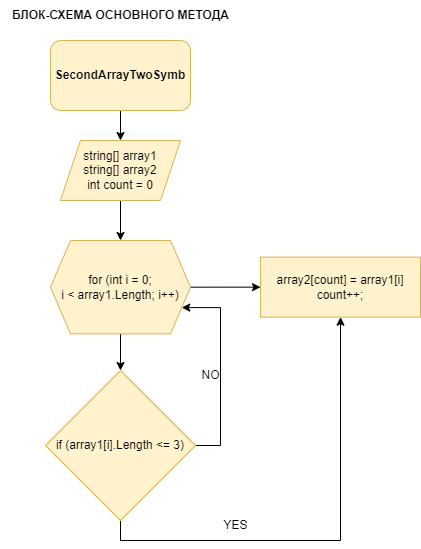

The diagram above was exported from draw.io. Its source (the exported page's mxGraphModel, read from the mxfile embedded in the PNG):
<mxGraphModel dx="1038" dy="621" grid="1" gridSize="10" guides="1" tooltips="1" connect="1" arrows="1" fold="1" page="1" pageScale="1" pageWidth="827" pageHeight="1169" math="0" shadow="0">
  <root>
    <mxCell id="0" />
    <mxCell id="1" parent="0" />
    <mxCell id="hXhwqi4gjMiNfd4ijGxX-8" style="edgeStyle=orthogonalEdgeStyle;rounded=0;orthogonalLoop=1;jettySize=auto;html=1;exitX=0.5;exitY=1;exitDx=0;exitDy=0;entryX=0.5;entryY=0;entryDx=0;entryDy=0;" edge="1" parent="1" source="hXhwqi4gjMiNfd4ijGxX-1" target="hXhwqi4gjMiNfd4ijGxX-4">
      <mxGeometry relative="1" as="geometry" />
    </mxCell>
    <mxCell id="hXhwqi4gjMiNfd4ijGxX-1" value="string[] array1&lt;br&gt;string[] array2&lt;br&gt;int count = 0" style="shape=parallelogram;perimeter=parallelogramPerimeter;whiteSpace=wrap;html=1;fixedSize=1;fillColor=#fff2cc;strokeColor=#d6b656;" vertex="1" parent="1">
      <mxGeometry x="330" y="160" width="120" height="60" as="geometry" />
    </mxCell>
    <mxCell id="hXhwqi4gjMiNfd4ijGxX-7" style="edgeStyle=orthogonalEdgeStyle;rounded=0;orthogonalLoop=1;jettySize=auto;html=1;exitX=0.5;exitY=1;exitDx=0;exitDy=0;entryX=0.5;entryY=0;entryDx=0;entryDy=0;" edge="1" parent="1" source="hXhwqi4gjMiNfd4ijGxX-2" target="hXhwqi4gjMiNfd4ijGxX-1">
      <mxGeometry relative="1" as="geometry" />
    </mxCell>
    <mxCell id="hXhwqi4gjMiNfd4ijGxX-2" value="SecondArrayTwoSymb" style="rounded=1;whiteSpace=wrap;html=1;fillColor=#fff2cc;strokeColor=#d6b656;fontStyle=1" vertex="1" parent="1">
      <mxGeometry x="320" y="60" width="140" height="70" as="geometry" />
    </mxCell>
    <mxCell id="hXhwqi4gjMiNfd4ijGxX-11" style="edgeStyle=orthogonalEdgeStyle;rounded=0;orthogonalLoop=1;jettySize=auto;html=1;exitX=1;exitY=0.5;exitDx=0;exitDy=0;entryX=1;entryY=0.75;entryDx=0;entryDy=0;" edge="1" parent="1" source="hXhwqi4gjMiNfd4ijGxX-3" target="hXhwqi4gjMiNfd4ijGxX-4">
      <mxGeometry relative="1" as="geometry">
        <mxPoint x="510" y="330" as="targetPoint" />
        <Array as="points">
          <mxPoint x="490" y="465" />
          <mxPoint x="490" y="327" />
        </Array>
      </mxGeometry>
    </mxCell>
    <mxCell id="hXhwqi4gjMiNfd4ijGxX-12" style="edgeStyle=orthogonalEdgeStyle;rounded=0;orthogonalLoop=1;jettySize=auto;html=1;exitX=0.5;exitY=1;exitDx=0;exitDy=0;entryX=0.5;entryY=1;entryDx=0;entryDy=0;" edge="1" parent="1" source="hXhwqi4gjMiNfd4ijGxX-3" target="hXhwqi4gjMiNfd4ijGxX-5">
      <mxGeometry relative="1" as="geometry" />
    </mxCell>
    <mxCell id="hXhwqi4gjMiNfd4ijGxX-3" value="if (array1[i].Length &amp;lt;= 3)" style="rhombus;whiteSpace=wrap;html=1;fillColor=#fff2cc;strokeColor=#d6b656;" vertex="1" parent="1">
      <mxGeometry x="315" y="390" width="150" height="150" as="geometry" />
    </mxCell>
    <mxCell id="hXhwqi4gjMiNfd4ijGxX-9" style="edgeStyle=orthogonalEdgeStyle;rounded=0;orthogonalLoop=1;jettySize=auto;html=1;exitX=1;exitY=0.5;exitDx=0;exitDy=0;entryX=0;entryY=0.5;entryDx=0;entryDy=0;" edge="1" parent="1" source="hXhwqi4gjMiNfd4ijGxX-4" target="hXhwqi4gjMiNfd4ijGxX-5">
      <mxGeometry relative="1" as="geometry" />
    </mxCell>
    <mxCell id="hXhwqi4gjMiNfd4ijGxX-10" style="edgeStyle=orthogonalEdgeStyle;rounded=0;orthogonalLoop=1;jettySize=auto;html=1;exitX=0.5;exitY=1;exitDx=0;exitDy=0;entryX=0.5;entryY=0;entryDx=0;entryDy=0;" edge="1" parent="1" source="hXhwqi4gjMiNfd4ijGxX-4" target="hXhwqi4gjMiNfd4ijGxX-3">
      <mxGeometry relative="1" as="geometry" />
    </mxCell>
    <mxCell id="hXhwqi4gjMiNfd4ijGxX-4" value="for (int i = 0; &lt;br&gt;i &amp;lt; array1.Length; i++)" style="shape=hexagon;perimeter=hexagonPerimeter2;whiteSpace=wrap;html=1;fixedSize=1;fillColor=#fff2cc;strokeColor=#d6b656;" vertex="1" parent="1">
      <mxGeometry x="320" y="260" width="140" height="93.33" as="geometry" />
    </mxCell>
    <mxCell id="hXhwqi4gjMiNfd4ijGxX-5" value="array2[count] = array1[i]&lt;br&gt;count++;" style="rounded=0;whiteSpace=wrap;html=1;fillColor=#fff2cc;strokeColor=#d6b656;" vertex="1" parent="1">
      <mxGeometry x="530" y="276.66" width="160" height="60" as="geometry" />
    </mxCell>
    <mxCell id="hXhwqi4gjMiNfd4ijGxX-13" value="YES" style="text;html=1;align=center;verticalAlign=middle;resizable=0;points=[];autosize=1;strokeColor=none;fillColor=none;" vertex="1" parent="1">
      <mxGeometry x="480" y="530" width="50" height="30" as="geometry" />
    </mxCell>
    <mxCell id="hXhwqi4gjMiNfd4ijGxX-15" value="NO" style="text;html=1;align=center;verticalAlign=middle;resizable=0;points=[];autosize=1;strokeColor=none;fillColor=none;" vertex="1" parent="1">
      <mxGeometry x="460" y="380" width="40" height="30" as="geometry" />
    </mxCell>
    <mxCell id="hXhwqi4gjMiNfd4ijGxX-16" value="БЛОК-СХЕМА ОСНОВНОГО МЕТОДА" style="text;html=1;align=center;verticalAlign=middle;resizable=0;points=[];autosize=1;strokeColor=none;fillColor=none;fontStyle=1" vertex="1" parent="1">
      <mxGeometry x="270" y="20" width="240" height="30" as="geometry" />
    </mxCell>
  </root>
</mxGraphModel>